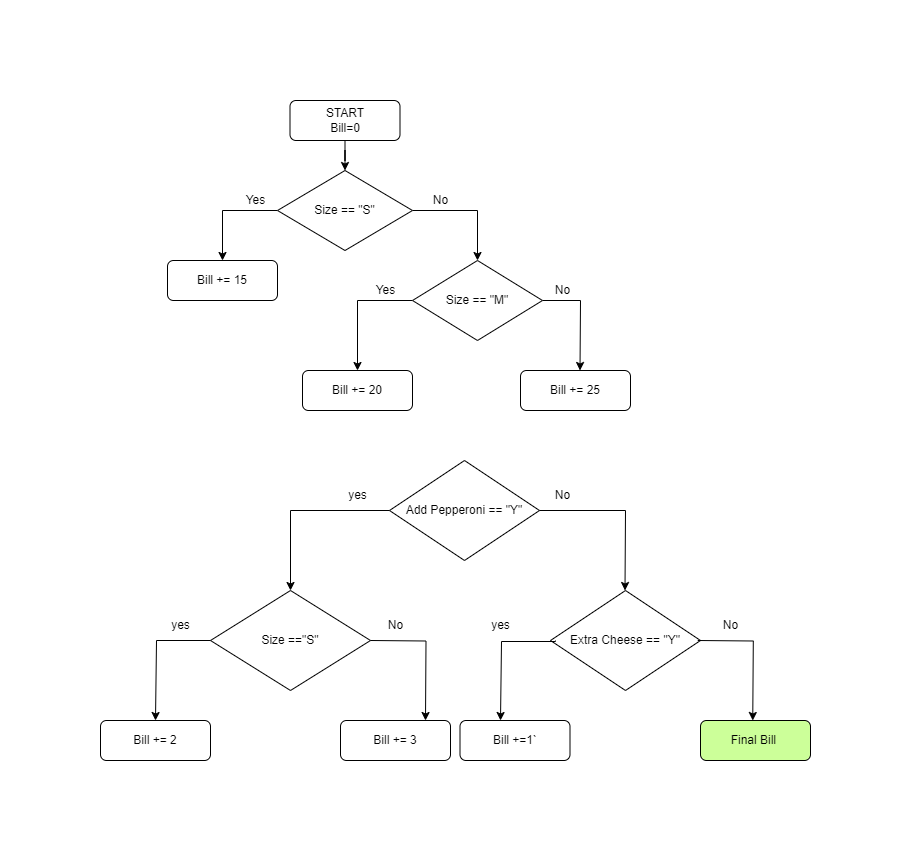

The diagram above was exported from draw.io. Its source (the exported page's mxGraphModel, read from the mxfile embedded in the PNG):
<mxGraphModel dx="778" dy="298" grid="1" gridSize="10" guides="1" tooltips="1" connect="1" arrows="1" fold="1" page="1" pageScale="1" pageWidth="827" pageHeight="1169" math="0" shadow="0">
  <root>
    <mxCell id="0" />
    <mxCell id="1" parent="0" />
    <mxCell id="2NDhpl2rImddSKcT7an1-9" style="edgeStyle=orthogonalEdgeStyle;rounded=0;orthogonalLoop=1;jettySize=auto;html=1;entryX=0.5;entryY=0;entryDx=0;entryDy=0;" parent="1" source="2NDhpl2rImddSKcT7an1-1" target="2NDhpl2rImddSKcT7an1-2" edge="1">
      <mxGeometry relative="1" as="geometry" />
    </mxCell>
    <mxCell id="2NDhpl2rImddSKcT7an1-1" value="START&lt;br&gt;Bill=0" style="rounded=1;whiteSpace=wrap;html=1;" parent="1" vertex="1">
      <mxGeometry x="239.5" y="100" width="110" height="40" as="geometry" />
    </mxCell>
    <mxCell id="2NDhpl2rImddSKcT7an1-5" style="edgeStyle=orthogonalEdgeStyle;rounded=0;orthogonalLoop=1;jettySize=auto;html=1;entryX=0.5;entryY=0;entryDx=0;entryDy=0;" parent="1" source="2NDhpl2rImddSKcT7an1-2" target="2NDhpl2rImddSKcT7an1-3" edge="1">
      <mxGeometry relative="1" as="geometry">
        <Array as="points">
          <mxPoint x="172.5" y="210" />
        </Array>
      </mxGeometry>
    </mxCell>
    <mxCell id="2NDhpl2rImddSKcT7an1-6" style="edgeStyle=orthogonalEdgeStyle;rounded=0;orthogonalLoop=1;jettySize=auto;html=1;entryX=0.5;entryY=0;entryDx=0;entryDy=0;" parent="1" source="2NDhpl2rImddSKcT7an1-2" target="2NDhpl2rImddSKcT7an1-10" edge="1">
      <mxGeometry relative="1" as="geometry">
        <mxPoint x="417.5" y="260" as="targetPoint" />
        <Array as="points">
          <mxPoint x="427.5" y="210" />
        </Array>
      </mxGeometry>
    </mxCell>
    <mxCell id="2NDhpl2rImddSKcT7an1-2" value="Size == &quot;S&quot;" style="rhombus;whiteSpace=wrap;html=1;" parent="1" vertex="1">
      <mxGeometry x="227" y="170" width="135" height="80" as="geometry" />
    </mxCell>
    <mxCell id="2NDhpl2rImddSKcT7an1-3" value="Bill += 15" style="rounded=1;whiteSpace=wrap;html=1;fillColor=#FFFFFF;strokeColor=#000000;" parent="1" vertex="1">
      <mxGeometry x="117" y="260" width="110" height="40" as="geometry" />
    </mxCell>
    <mxCell id="2NDhpl2rImddSKcT7an1-7" value="Yes" style="text;html=1;align=center;verticalAlign=middle;resizable=0;points=[];autosize=1;" parent="1" vertex="1">
      <mxGeometry x="184.5" y="185" width="40" height="30" as="geometry" />
    </mxCell>
    <mxCell id="2NDhpl2rImddSKcT7an1-8" value="No" style="text;html=1;align=center;verticalAlign=middle;resizable=0;points=[];autosize=1;" parent="1" vertex="1">
      <mxGeometry x="369.5" y="185" width="40" height="30" as="geometry" />
    </mxCell>
    <mxCell id="2NDhpl2rImddSKcT7an1-13" style="edgeStyle=orthogonalEdgeStyle;rounded=0;orthogonalLoop=1;jettySize=auto;html=1;exitX=0;exitY=0.5;exitDx=0;exitDy=0;entryX=0.5;entryY=0;entryDx=0;entryDy=0;" parent="1" source="2NDhpl2rImddSKcT7an1-10" target="2NDhpl2rImddSKcT7an1-12" edge="1">
      <mxGeometry relative="1" as="geometry" />
    </mxCell>
    <mxCell id="2NDhpl2rImddSKcT7an1-18" style="edgeStyle=orthogonalEdgeStyle;rounded=0;orthogonalLoop=1;jettySize=auto;html=1;exitX=1;exitY=0.5;exitDx=0;exitDy=0;entryX=0.5;entryY=0;entryDx=0;entryDy=0;" parent="1" source="2NDhpl2rImddSKcT7an1-10" edge="1">
      <mxGeometry relative="1" as="geometry">
        <mxPoint x="529.5" y="370" as="targetPoint" />
      </mxGeometry>
    </mxCell>
    <mxCell id="2NDhpl2rImddSKcT7an1-10" value="Size == &quot;M&quot;" style="rhombus;whiteSpace=wrap;html=1;" parent="1" vertex="1">
      <mxGeometry x="362" y="260" width="130" height="80" as="geometry" />
    </mxCell>
    <mxCell id="2NDhpl2rImddSKcT7an1-12" value="Bill += 20" style="rounded=1;whiteSpace=wrap;html=1;fillColor=#FFFFFF;strokeColor=#000000;" parent="1" vertex="1">
      <mxGeometry x="252" y="370" width="110" height="40" as="geometry" />
    </mxCell>
    <mxCell id="2NDhpl2rImddSKcT7an1-20" value="No" style="text;html=1;align=center;verticalAlign=middle;resizable=0;points=[];autosize=1;" parent="1" vertex="1">
      <mxGeometry x="492" y="275" width="40" height="30" as="geometry" />
    </mxCell>
    <mxCell id="2NDhpl2rImddSKcT7an1-21" value="Yes" style="text;html=1;align=center;verticalAlign=middle;resizable=0;points=[];autosize=1;" parent="1" vertex="1">
      <mxGeometry x="314.5" y="275" width="40" height="30" as="geometry" />
    </mxCell>
    <mxCell id="2NDhpl2rImddSKcT7an1-24" value="Bill += 3" style="rounded=1;whiteSpace=wrap;html=1;fillColor=#FFFFFF;strokeColor=#000000;" parent="1" vertex="1">
      <mxGeometry x="290" y="720" width="110" height="40" as="geometry" />
    </mxCell>
    <mxCell id="kMthScJxdUKhrid4igFq-2" value="Add Pepperoni == &quot;Y&quot;" style="rhombus;whiteSpace=wrap;html=1;" vertex="1" parent="1">
      <mxGeometry x="339" y="460" width="150" height="100" as="geometry" />
    </mxCell>
    <mxCell id="kMthScJxdUKhrid4igFq-4" value="No" style="text;html=1;align=center;verticalAlign=middle;resizable=0;points=[];autosize=1;" vertex="1" parent="1">
      <mxGeometry x="492" y="480" width="40" height="30" as="geometry" />
    </mxCell>
    <mxCell id="kMthScJxdUKhrid4igFq-5" style="edgeStyle=orthogonalEdgeStyle;rounded=0;orthogonalLoop=1;jettySize=auto;html=1;exitX=1;exitY=0.5;exitDx=0;exitDy=0;entryX=0.5;entryY=0;entryDx=0;entryDy=0;" edge="1" parent="1" source="kMthScJxdUKhrid4igFq-2">
      <mxGeometry relative="1" as="geometry">
        <mxPoint x="519.5" y="510" as="sourcePoint" />
        <mxPoint x="574.5" y="590" as="targetPoint" />
      </mxGeometry>
    </mxCell>
    <mxCell id="kMthScJxdUKhrid4igFq-7" value="yes" style="text;html=1;align=center;verticalAlign=middle;resizable=0;points=[];autosize=1;" vertex="1" parent="1">
      <mxGeometry x="287" y="480" width="40" height="30" as="geometry" />
    </mxCell>
    <mxCell id="kMthScJxdUKhrid4igFq-8" value="Bill +=1`" style="rounded=1;whiteSpace=wrap;html=1;fillColor=#FFFFFF;strokeColor=#000000;" vertex="1" parent="1">
      <mxGeometry x="409.5" y="720" width="110" height="40" as="geometry" />
    </mxCell>
    <mxCell id="kMthScJxdUKhrid4igFq-9" value="Bill += 2" style="rounded=1;whiteSpace=wrap;html=1;fillColor=#FFFFFF;strokeColor=#000000;" vertex="1" parent="1">
      <mxGeometry x="50" y="720" width="110" height="40" as="geometry" />
    </mxCell>
    <mxCell id="kMthScJxdUKhrid4igFq-12" value="Bill += 25" style="rounded=1;whiteSpace=wrap;html=1;fillColor=#FFFFFF;strokeColor=#000000;" vertex="1" parent="1">
      <mxGeometry x="470" y="370" width="110" height="40" as="geometry" />
    </mxCell>
    <mxCell id="kMthScJxdUKhrid4igFq-13" value="Size ==&quot;S&quot;" style="rhombus;whiteSpace=wrap;html=1;" vertex="1" parent="1">
      <mxGeometry x="160" y="590" width="160" height="100" as="geometry" />
    </mxCell>
    <mxCell id="kMthScJxdUKhrid4igFq-14" value="Extra Cheese == &quot;Y&quot;" style="rhombus;whiteSpace=wrap;html=1;" vertex="1" parent="1">
      <mxGeometry x="500" y="590" width="150" height="100" as="geometry" />
    </mxCell>
    <mxCell id="kMthScJxdUKhrid4igFq-16" style="edgeStyle=orthogonalEdgeStyle;rounded=0;orthogonalLoop=1;jettySize=auto;html=1;exitX=0;exitY=0.5;exitDx=0;exitDy=0;entryX=0.5;entryY=0;entryDx=0;entryDy=0;" edge="1" parent="1">
      <mxGeometry relative="1" as="geometry">
        <mxPoint x="505" y="640" as="sourcePoint" />
        <mxPoint x="450" y="720" as="targetPoint" />
        <Array as="points">
          <mxPoint x="505" y="641" />
          <mxPoint x="451" y="641" />
        </Array>
      </mxGeometry>
    </mxCell>
    <mxCell id="kMthScJxdUKhrid4igFq-17" style="edgeStyle=orthogonalEdgeStyle;rounded=0;orthogonalLoop=1;jettySize=auto;html=1;exitX=1;exitY=0.5;exitDx=0;exitDy=0;entryX=0.5;entryY=0;entryDx=0;entryDy=0;" edge="1" parent="1">
      <mxGeometry relative="1" as="geometry">
        <mxPoint x="647.25" y="640" as="sourcePoint" />
        <mxPoint x="702.25" y="720" as="targetPoint" />
      </mxGeometry>
    </mxCell>
    <mxCell id="kMthScJxdUKhrid4igFq-18" style="edgeStyle=orthogonalEdgeStyle;rounded=0;orthogonalLoop=1;jettySize=auto;html=1;exitX=1;exitY=0.5;exitDx=0;exitDy=0;entryX=0.5;entryY=0;entryDx=0;entryDy=0;" edge="1" parent="1">
      <mxGeometry relative="1" as="geometry">
        <mxPoint x="320" y="640" as="sourcePoint" />
        <mxPoint x="375" y="720" as="targetPoint" />
      </mxGeometry>
    </mxCell>
    <mxCell id="kMthScJxdUKhrid4igFq-24" style="edgeStyle=orthogonalEdgeStyle;rounded=0;orthogonalLoop=1;jettySize=auto;html=1;exitX=0;exitY=0.5;exitDx=0;exitDy=0;entryX=0.5;entryY=0;entryDx=0;entryDy=0;" edge="1" parent="1">
      <mxGeometry relative="1" as="geometry">
        <mxPoint x="160" y="640" as="sourcePoint" />
        <mxPoint x="105" y="720" as="targetPoint" />
        <Array as="points">
          <mxPoint x="106" y="640" />
        </Array>
      </mxGeometry>
    </mxCell>
    <mxCell id="kMthScJxdUKhrid4igFq-25" value="Final Bill&amp;nbsp;" style="rounded=1;whiteSpace=wrap;html=1;fillColor=#CCFF99;strokeColor=#000000;" vertex="1" parent="1">
      <mxGeometry x="650" y="720" width="110" height="40" as="geometry" />
    </mxCell>
    <mxCell id="kMthScJxdUKhrid4igFq-26" value="" style="endArrow=classic;html=1;rounded=0;exitX=0;exitY=0.5;exitDx=0;exitDy=0;" edge="1" parent="1" source="kMthScJxdUKhrid4igFq-2">
      <mxGeometry width="50" height="50" relative="1" as="geometry">
        <mxPoint x="240" y="580" as="sourcePoint" />
        <mxPoint x="240" y="590" as="targetPoint" />
        <Array as="points">
          <mxPoint x="240" y="510" />
        </Array>
      </mxGeometry>
    </mxCell>
    <mxCell id="kMthScJxdUKhrid4igFq-27" value="yes" style="text;html=1;align=center;verticalAlign=middle;resizable=0;points=[];autosize=1;" vertex="1" parent="1">
      <mxGeometry x="110" y="610" width="40" height="30" as="geometry" />
    </mxCell>
    <mxCell id="kMthScJxdUKhrid4igFq-28" value="yes" style="text;html=1;align=center;verticalAlign=middle;resizable=0;points=[];autosize=1;" vertex="1" parent="1">
      <mxGeometry x="430" y="610" width="40" height="30" as="geometry" />
    </mxCell>
    <mxCell id="kMthScJxdUKhrid4igFq-29" value="No" style="text;html=1;align=center;verticalAlign=middle;resizable=0;points=[];autosize=1;" vertex="1" parent="1">
      <mxGeometry x="325" y="610" width="40" height="30" as="geometry" />
    </mxCell>
    <mxCell id="kMthScJxdUKhrid4igFq-30" value="No" style="text;html=1;align=center;verticalAlign=middle;resizable=0;points=[];autosize=1;" vertex="1" parent="1">
      <mxGeometry x="660" y="610" width="40" height="30" as="geometry" />
    </mxCell>
  </root>
</mxGraphModel>